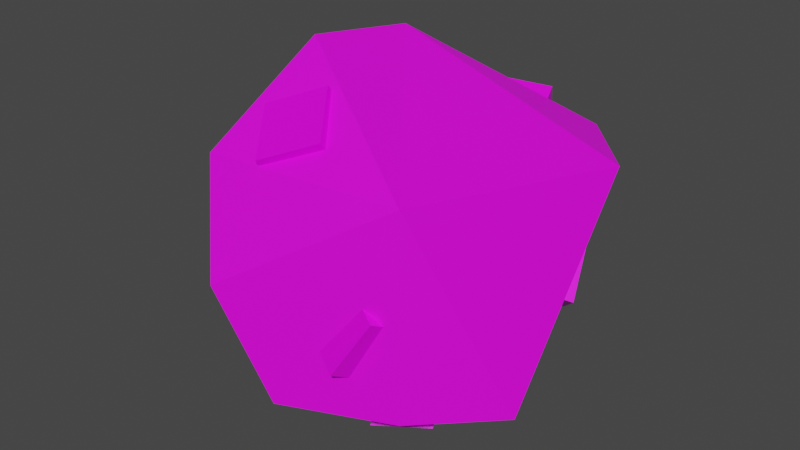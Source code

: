 # Source: Model_0.blend  (saved by Blender 2.93.21; exported with 4.5.12 LTS)
import bpy
from mathutils import Matrix  # noqa: F401  (used for matrix-valued properties, if any)

bpy.ops.wm.read_factory_settings(use_empty=True)
scene = bpy.context.scene
scene.name = 'Scene'

# ---- images (referenced by path relative to the original .blend; pixels are not part of the script)
import os
ASSET_DIR = os.environ.get("B2B_ASSET_DIR", "")  # directory of the original .blend (textures are referenced by path, not embedded)
HERE = os.path.dirname(os.path.abspath(__file__))  # packed textures are extracted next to this script under _unpacked/

def load_image(name, relpath, width, height, colorspace="sRGB"):
    """Load a texture the original file referenced (path relative to the .blend, or extracted next to this script)."""
    p = next((c for c in (os.path.join(HERE, relpath), os.path.join(ASSET_DIR, relpath)) if relpath and os.path.exists(c)), "")
    if p:
        img = bpy.data.images.load(p, check_existing=True)
        img.name = name
    else:  # same state as the original file: an image datablock whose file is absent (Cycles renders it pink)
        img = bpy.data.images.new(name, width, height)
        img.source = "FILE"
        img.filepath = "//" + (relpath or name)
    img.colorspace_settings.name = colorspace
    return img
img_rock_texture_png = load_image('Rock_Texture.png', 'Rock_Texture.png', 1024, 1024, 'sRGB')
img_bauxite_texture_png = load_image('Bauxite_Texture.png', 'Bauxite_Texture.png', 1024, 1024, 'sRGB')

# ---- materials (node trees are filled in below, after node groups)
mat_material_0 = bpy.data.materials.new('Material_0')
mat_material_0.use_backface_culling = True
mat_material_0.use_transparent_shadow = False
mat_material_1 = bpy.data.materials.new('Material_1')
mat_material_1.alpha_threshold = 0.0
mat_material_1.use_backface_culling = True
mat_material_1.use_transparent_shadow = False
mat_material_1.line_color = (0.0, 0.0, 0.0, 1.0)

# ---- material node trees
mat_material_0.use_nodes = True; mat_material_0.node_tree.nodes.clear()
_N = mat_material_0.node_tree.nodes; _L = mat_material_0.node_tree.links
n0 = _N.new('ShaderNodeBsdfPrincipled'); n0.name = 'Principled BSDF'; n0.location = (10, 300)
n0.distribution = 'GGX'
n0.subsurface_method = 'BURLEY'
n0.inputs[3].default_value = 1.45
n0.inputs[27].default_value = (0.0, 0.0, 0.0, 1.0)
n0.inputs[28].default_value = 1.0
n1 = _N.new('ShaderNodeOutputMaterial'); n1.name = 'Material Output'; n1.location = (300, 300)
n2 = _N.new('ShaderNodeTexImage'); n2.name = 'Image Texture'; n2.location = (-280, 275)
n2.image = img_rock_texture_png
_L.new(n0.outputs[0], n1.inputs[0])
_L.new(n2.outputs[0], n0.inputs[0])
n1.is_active_output = True
mat_material_1.use_nodes = True; mat_material_1.node_tree.nodes.clear()
_N = mat_material_1.node_tree.nodes; _L = mat_material_1.node_tree.links
n0 = _N.new('ShaderNodeOutputMaterial'); n0.name = 'Material Output'; n0.location = (300, 300)
n1 = _N.new('ShaderNodeBsdfPrincipled'); n1.name = 'Principled BSDF'; n1.location = (10, 300)
n1.distribution = 'GGX'
n1.subsurface_method = 'BURLEY'
n1.inputs[2].default_value = 0.4
n1.inputs[3].default_value = 1.45
n1.inputs[27].default_value = (0.0, 0.0, 0.0, 1.0)
n1.inputs[28].default_value = 1.0
n2 = _N.new('ShaderNodeTexImage'); n2.name = 'Image Texture'; n2.location = (-280, 275)
n2.image = img_bauxite_texture_png
_L.new(n1.outputs[0], n0.inputs[0])
_L.new(n2.outputs[0], n1.inputs[0])
n0.is_active_output = True

# ---- world
world_world = bpy.data.worlds.new('World'); scene.world = world_world
world_world.use_nodes = True; world_world.node_tree.nodes.clear()
_N = world_world.node_tree.nodes; _L = world_world.node_tree.links
n0 = _N.new('ShaderNodeOutputWorld'); n0.name = 'World Output'; n0.location = (300, 300)
n1 = _N.new('ShaderNodeBackground'); n1.name = 'Background'; n1.location = (10, 300)
n1.inputs[0].default_value = (0.05088, 0.05088, 0.05088, 1.0)
_L.new(n1.outputs[0], n0.inputs[0])
n0.is_active_output = True
world_world.color = (0.05088, 0.05088, 0.05088)
world_world.use_sun_shadow = False
world_world.sun_shadow_jitter_overblur = 0.0

# ---- meshes
me_icosphere_001 = bpy.data.meshes.new('Icosphere.001')
me_icosphere_001.from_pydata([(0.007122, 0.3905, -0.2081), (0.2408, -0.3256, -0.1849), (0.2296, 0.3151, 0.1956), (-0.1317, -0.1826, -0.378), (-0.009584, -0.3963, -0.2127), (0.2229, 0.06757, -0.3878), (0.3548, -0.1244, -0.2323), (-0.136, -0.4196, 0.008626), (-0.4362, -0.005788, -0.0002275), (-0.3527, 0.2856, 0.0001067), (0.1194, 0.4208, -0.0004418), (-0.2412, -0.3065, 0.2093), (0.3768, 0.1509, 0.2007), (0.224, -0.3058, 0.2347), (-0.184, -0.07068, 0.3949), (-0.1431, 0.1547, 0.3724), (-0.05208, -0.07996, 0.2302), (-0.1684, -0.1308, 0.1814), (0.01765, -0.1768, 0.1649), (-0.09871, -0.2276, 0.116), (-0.06302, -0.1657, 0.3455), (-0.1794, -0.2165, 0.2967), (0.006705, -0.2625, 0.2801), (-0.1097, -0.3133, 0.2313), (0.1174, -0.1683, 0.007293), (0.05284, -0.2051, -0.1067), (0.2322, -0.2241, -0.03979), (0.1676, -0.2608, -0.1537), (0.08144, -0.2938, 0.06819), (0.01684, -0.3306, -0.04575), (0.1962, -0.3496, 0.02111), (0.1316, -0.3863, -0.09283), (-0.1171, -0.1378, -0.1582), (-0.1055, -0.08394, -0.2365), (-0.02944, -0.236, -0.1799), (-0.01788, -0.1821, -0.2582), (-0.2266, -0.2196, -0.1869), (-0.215, -0.1657, -0.2653), (-0.1389, -0.3178, -0.2086), (-0.1274, -0.2639, -0.2869), (-0.09345, 0.3819, -0.0062), (-0.0162, 0.3822, -0.1182), (-0.05557, 0.2538, 0.01951), (0.02167, 0.2541, -0.09248), (-0.2117, 0.3005, -0.0979), (-0.1345, 0.3009, -0.2099), (-0.1738, 0.1724, -0.07219), (-0.0966, 0.1728, -0.1842), (-0.03368, 0.3192, 0.1439), (0.09469, 0.363, 0.1333), (-0.004833, 0.2639, 0.2648), (0.1235, 0.3076, 0.2542), (0.002924, 0.196, 0.07877), (0.1313, 0.2398, 0.06816), (0.03177, 0.1407, 0.1997), (0.1602, 0.1845, 0.1891), (0.3178, 0.1676, 0.04391), (0.2513, 0.2461, -0.02717), (0.3548, 0.05967, -0.06159), (0.2883, 0.1382, -0.1327), (0.1383, 0.1261, 0.0613), (0.07176, 0.2046, -0.009783), (0.1753, 0.01819, -0.0442), (0.1088, 0.09669, -0.1153), (-0.1761, 0.123, 0.187), (-0.2632, 0.1885, 0.1056), (-0.1691, 0.02098, 0.09737), (-0.2562, 0.08646, 0.01597), (-0.2865, 0.05777, 0.2527), (-0.3736, 0.1233, 0.1713), (-0.2794, -0.0443, 0.163), (-0.3666, 0.02119, 0.08161), (0.03452, -0.09212, -0.2346), (0.1357, -0.02447, -0.2331), (0.1035, -0.1901, -0.1633), (0.2047, -0.1224, -0.1618), (0.04269, -0.1615, -0.3558), (0.1439, -0.09381, -0.3543), (0.1117, -0.2594, -0.2845), (0.2129, -0.1918, -0.283)], [], [(0, 9, 10), (2, 15, 12), (10, 12, 5), (5, 3, 0), (6, 13, 1), (7, 4, 1), (13, 11, 7), (11, 8, 7), (6, 12, 13), (0, 3, 9), (3, 4, 7), (12, 6, 5), (3, 5, 1), (8, 11, 14), (1, 4, 3), (13, 14, 11), (10, 15, 2), (10, 9, 15), (8, 3, 7), (5, 6, 1), (14, 15, 8), (7, 1, 13), (12, 15, 13), (5, 0, 10), (15, 14, 13), (2, 12, 10), (15, 9, 8), (3, 8, 9), (21, 17, 19, 23), (21, 20, 16, 17), (23, 22, 20, 21), (19, 18, 22, 23), (16, 20, 22, 18), (29, 25, 27, 31), (29, 28, 24, 25), (31, 30, 28, 29), (27, 26, 30, 31), (24, 28, 30, 26), (16, 18, 19, 17), (24, 26, 27, 25), (37, 33, 35, 39), (37, 36, 32, 33), (39, 38, 36, 37), (35, 34, 38, 39), (32, 36, 38, 34), (32, 34, 35, 33), (45, 41, 43, 47), (45, 44, 40, 41), (47, 46, 44, 45), (43, 42, 46, 47), (40, 44, 46, 42), (40, 42, 43, 41), (53, 49, 51, 55), (53, 52, 48, 49), (55, 54, 52, 53), (51, 50, 54, 55), (48, 52, 54, 50), (48, 50, 51, 49), (61, 57, 59, 63), (61, 60, 56, 57), (63, 62, 60, 61), (59, 58, 62, 63), (56, 60, 62, 58), (56, 58, 59, 57), (69, 65, 67, 71), (69, 68, 64, 65), (71, 70, 68, 69), (67, 66, 70, 71), (64, 68, 70, 66), (64, 66, 67, 65), (77, 73, 75, 79), (77, 76, 72, 73), (79, 78, 76, 77), (75, 74, 78, 79), (72, 76, 78, 74), (72, 74, 75, 73)])
me_icosphere_001.polygons.foreach_set('material_index', [0, 0, 0, 0, 0, 0, 0, 0, 0, 0, 0, 0, 0, 0, 0, 0, 0, 0, 0, 0, 0, 0, 0, 0, 0, 0, 0, 0, 1, 1, 1, 1, 1, 1, 1, 1, 1, 1, 1, 1, 1, 1, 1, 1, 1, 1, 1, 1, 1, 1, 1, 1, 1, 1, 1, 1, 1, 1, 1, 1, 1, 1, 1, 1, 1, 1, 1, 1, 1, 1, 1, 1, 1, 1, 1, 1])
_k = set([(16, 17), (16, 18), (16, 20), (17, 19), (17, 21), (18, 19), (18, 22), (19, 23), (20, 21), (20, 22), (21, 23), (22, 23), (24, 25), (24, 26), (24, 28), (25, 27), (25, 29), (26, 27), (26, 30), (27, 31), (28, 29), (28, 30), (29, 31), (30, 31), (32, 33), (32, 34), (32, 36), (33, 35), (33, 37), (34, 35), (34, 38), (35, 39), (36, 37), (36, 38), (37, 39), (38, 39), (40, 41), (40, 42), (40, 44), (41, 43), (41, 45), (42, 43), (42, 46), (43, 47), (44, 45), (44, 46), (45, 47), (46, 47), (48, 49), (48, 50), (48, 52), (49, 51), (49, 53), (50, 51), (50, 54), (51, 55), (52, 53), (52, 54), (53, 55), (54, 55), (56, 57), (56, 58), (56, 60), (57, 59), (57, 61), (58, 59), (58, 62), (59, 63), (60, 61), (60, 62), (61, 63), (62, 63), (64, 65), (64, 66), (64, 68), (65, 67), (65, 69), (66, 67), (66, 70), (67, 71), (68, 69), (68, 70), (69, 71), (70, 71), (72, 73), (72, 74), (72, 76), (73, 75), (73, 77), (74, 75), (74, 78), (75, 79), (76, 77), (76, 78), (77, 79), (78, 79)])
me_icosphere_001.attributes.new('sharp_edge', 'BOOLEAN', 'EDGE').data.foreach_set('value', [ (min(e.vertices), max(e.vertices)) in _k for e in me_icosphere_001.edges])
_uv = me_icosphere_001.uv_layers.new(name='UVMap')
_uv.uv.foreach_set('vector', [0.1436, 0.6334, 0.1779, 0.4549, 0.1939, 0.6934, 0.2479, 0.7745, 0.3367, 0.6309, 0.2496, 0.8735, 0.1939, 0.6934, 0.2496, 0.8735, 0.05093, 0.719, 1.051, 0.719, 0.9849, 0.5831, 1.144, 0.6334, 1.001, 0.8109, 0.7206, 0.8916, 0.9246, 0.781, 0.8428, 0.6298, 0.9084, 0.663, 0.9246, 0.781, 0.7206, 0.8916, 0.7429, 0.5799, 0.8428, 0.6298, 0.7429, 0.5799, 1.087, 0.3204, 0.8428, 0.6298, 1.001, 0.8109, 0.2496, 0.8735, 0.7206, 0.8916, 1.144, 0.6334, 0.9849, 0.5831, 1.178, 0.4549, 0.9849, 0.5831, 0.9084, 0.663, 0.8428, 0.6298, 0.2496, 0.8735, 0.001186, 0.8109, 0.05093, 0.719, 0.9849, 0.5831, 1.051, 0.719, 0.9246, 0.781, 1.087, 0.3204, 0.7429, 0.5799, 0.4544, 0.6504, 0.9246, 0.781, 0.9084, 0.663, 0.9849, 0.5831, 0.7206, 0.8916, 0.4544, 0.6504, 0.7429, 0.5799, 0.1939, 0.6934, 0.3367, 0.6309, 0.2479, 0.7745, 0.1939, 0.6934, 0.1779, 0.4549, 0.3367, 0.6309, 1.087, 0.3204, 0.9849, 0.5831, 0.8428, 0.6298, 1.051, 0.719, 1.001, 0.8109, 0.9246, 0.781, 0.4544, 0.6504, 0.3367, 0.6309, 0.08656, 0.3204, 0.8428, 0.6298, 0.9246, 0.781, 0.7206, 0.8916, 0.2496, 0.8735, 0.3367, 0.6309, 0.7206, 0.8916, 0.05093, 0.719, 0.1436, 0.6334, 0.1939, 0.6934, 0.3367, 0.6309, 0.4544, 0.6504, 0.7206, 0.8916, 0.2479, 0.7745, 0.2496, 0.8735, 0.1939, 0.6934, 0.3367, 0.6309, 0.1779, 0.4549, 0.08656, 0.3204, 0.9849, 0.5831, 1.087, 0.3204, 1.178, 0.4549, 0.75, 0.75, 0.75, 0.75, 0.75, 0.75, 0.75, 0.75, 0.75, 0.75, 0.75, 0.75, 0.75, 0.75, 0.75, 0.75, 0.75, 0.75, 0.75, 0.75, 0.75, 0.75, 0.75, 0.75, 0.75, 0.75, 0.75, 0.75, 0.75, 0.75, 0.75, 0.75, 0.75, 0.75, 0.75, 0.75, 0.75, 0.75, 0.75, 0.75, 0.75, 0.25, 0.75, 0.25, 0.75, 0.25, 0.75, 0.25, 0.75, 0.25, 0.75, 0.25, 0.75, 0.25, 0.75, 0.25, 0.75, 0.25, 0.75, 0.25, 0.75, 0.25, 0.75, 0.25, 0.75, 0.25, 0.75, 0.25, 0.75, 0.25, 0.75, 0.25, 0.75, 0.25, 0.75, 0.25, 0.75, 0.25, 0.75, 0.25, 0.75, 0.75, 0.75, 0.75, 0.75, 0.75, 0.75, 0.75, 0.75, 0.25, 0.75, 0.25, 0.75, 0.25, 0.75, 0.25, 0.75, 0.25, 0.75, 0.25, 0.75, 0.25, 0.75, 0.25, 0.75, 0.25, 0.75, 0.25, 0.75, 0.25, 0.75, 0.25, 0.75, 0.25, 0.75, 0.25, 0.75, 0.25, 0.75, 0.25, 0.75, 0.25, 0.75, 0.25, 0.75, 0.25, 0.75, 0.25, 0.75, 0.25, 0.75, 0.25, 0.75, 0.25, 0.75, 0.25, 0.75, 0.25, 0.75, 0.25, 0.75, 0.25, 0.75, 0.25, 0.75, 0.75, 0.75, 0.75, 0.75, 0.75, 0.75, 0.75, 0.75, 0.75, 0.75, 0.75, 0.75, 0.75, 0.75, 0.75, 0.75, 0.75, 0.75, 0.75, 0.75, 0.75, 0.75, 0.75, 0.75, 0.75, 0.75, 0.75, 0.75, 0.75, 0.75, 0.75, 0.75, 0.75, 0.75, 0.75, 0.75, 0.75, 0.75, 0.75, 0.75, 0.75, 0.75, 0.75, 0.75, 0.75, 0.75, 0.75, 0.75, 0.25, 0.75, 0.25, 0.75, 0.25, 0.75, 0.25, 0.75, 0.25, 0.75, 0.25, 0.75, 0.25, 0.75, 0.25, 0.75, 0.25, 0.75, 0.25, 0.75, 0.25, 0.75, 0.25, 0.75, 0.25, 0.75, 0.25, 0.75, 0.25, 0.75, 0.25, 0.75, 0.25, 0.75, 0.25, 0.75, 0.25, 0.75, 0.25, 0.75, 0.25, 0.75, 0.25, 0.75, 0.25, 0.75, 0.25, 0.75, 0.25, 0.75, 0.25, 0.75, 0.25, 0.75, 0.25, 0.75, 0.25, 0.75, 0.25, 0.75, 0.25, 0.75, 0.25, 0.75, 0.25, 0.75, 0.25, 0.75, 0.25, 0.75, 0.25, 0.75, 0.25, 0.75, 0.25, 0.75, 0.25, 0.75, 0.25, 0.75, 0.25, 0.75, 0.25, 0.75, 0.25, 0.75, 0.25, 0.75, 0.25, 0.75, 0.25, 0.75, 0.25, 0.75, 0.25, 0.75, 0.75, 0.75, 0.75, 0.75, 0.75, 0.75, 0.75, 0.75, 0.75, 0.75, 0.75, 0.75, 0.75, 0.75, 0.75, 0.75, 0.75, 0.75, 0.75, 0.75, 0.75, 0.75, 0.75, 0.75, 0.75, 0.75, 0.75, 0.75, 0.75, 0.75, 0.75, 0.75, 0.75, 0.75, 0.75, 0.75, 0.75, 0.75, 0.75, 0.75, 0.75, 0.75, 0.75, 0.75, 0.75, 0.75, 0.75, 0.75, 0.75, 0.75, 0.75, 0.75, 0.75, 0.75, 0.75, 0.75, 0.75, 0.75, 0.75, 0.75, 0.75, 0.75, 0.75, 0.75, 0.75, 0.75, 0.75, 0.75, 0.75, 0.75, 0.75, 0.75, 0.75, 0.75, 0.75, 0.75, 0.75, 0.75, 0.75, 0.75, 0.75, 0.75, 0.75, 0.75, 0.75, 0.75, 0.75, 0.75, 0.75, 0.75, 0.75, 0.75, 0.75, 0.75, 0.75])
me_icosphere_001.materials.append(mat_material_0)
me_icosphere_001.materials.append(mat_material_1)
me_icosphere_001.use_remesh_fix_poles = True
me_icosphere_001.use_remesh_preserve_attributes = False
me_icosphere_001.update()

# ---- objects
ob_model_0 = bpy.data.objects.new('Model_0', me_icosphere_001)

# ---- transforms, parenting, visibility, modifiers, constraints
ob_model_0.location = (0.0, 0.0, 0.0)

# ---- collection membership
scene.collection.objects.link(ob_model_0)

# ---- scene / render settings (as saved in the file)
scene.frame_start = 1; scene.frame_end = 250; scene.frame_set(1)
scene.render.engine = 'BLENDER_EEVEE_NEXT'
scene.cycles.use_denoising = False
scene.cycles.samples = 128
scene.cycles.sampling_pattern = 'TABULATED_SOBOL'
scene.cycles.use_adaptive_sampling = False
scene.cycles.use_light_tree = False
scene.view_settings.view_transform = 'Filmic'
bpy.context.view_layer.update()

# ---- added for rendering (the .blend has no active camera and no usable light): camera, sun
cam_auto = bpy.data.cameras.new('AutoCamera')
cam_auto.lens = 50.0
cam_auto.sensor_width = 36.0
cam_auto.clip_end = 1000.0
ob_auto_camera = bpy.data.objects.new('AutoCamera', cam_auto)
scene.collection.objects.link(ob_auto_camera)
ob_auto_camera.location = (1.27223, -1.56166, 1.04505)
ob_auto_camera.rotation_euler = (1.09748, -7.21219e-08, 0.694738)
scene.camera = ob_auto_camera
light_auto_sun = bpy.data.lights.new('AutoSun', 'SUN')
light_auto_sun.energy = 3.0
light_auto_sun.angle = 0.0523599
ob_auto_sun = bpy.data.objects.new('AutoSun', light_auto_sun)
scene.collection.objects.link(ob_auto_sun)
ob_auto_sun.rotation_euler = (0.872665, 0.174533, 0.523599)
bpy.context.view_layer.update()
